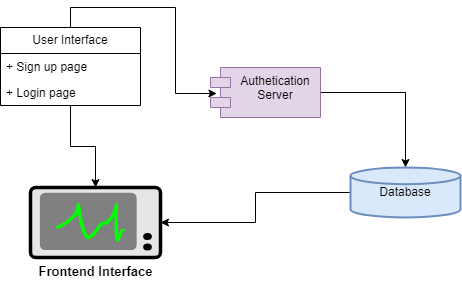

The diagram above was exported from draw.io. Its source (the exported page's mxGraphModel, read from the mxfile embedded in the PNG):
<mxGraphModel dx="1050" dy="567" grid="1" gridSize="10" guides="1" tooltips="1" connect="1" arrows="1" fold="1" page="1" pageScale="1" pageWidth="827" pageHeight="1169" math="0" shadow="0">
  <root>
    <mxCell id="0" />
    <mxCell id="1" parent="0" />
    <mxCell id="aF8Q-FWGILN4twXCrtUf-27" style="edgeStyle=orthogonalEdgeStyle;rounded=0;orthogonalLoop=1;jettySize=auto;html=1;" edge="1" parent="1" source="aF8Q-FWGILN4twXCrtUf-15" target="aF8Q-FWGILN4twXCrtUf-24">
      <mxGeometry relative="1" as="geometry" />
    </mxCell>
    <mxCell id="aF8Q-FWGILN4twXCrtUf-15" value="User Interface" style="swimlane;fontStyle=0;childLayout=stackLayout;horizontal=1;startSize=26;fillColor=none;horizontalStack=0;resizeParent=1;resizeParentMax=0;resizeLast=0;collapsible=1;marginBottom=0;whiteSpace=wrap;html=1;" vertex="1" parent="1">
      <mxGeometry x="90" y="70" width="140" height="78" as="geometry" />
    </mxCell>
    <mxCell id="aF8Q-FWGILN4twXCrtUf-16" value="+ Sign up page" style="text;strokeColor=none;fillColor=none;align=left;verticalAlign=top;spacingLeft=4;spacingRight=4;overflow=hidden;rotatable=0;points=[[0,0.5],[1,0.5]];portConstraint=eastwest;whiteSpace=wrap;html=1;" vertex="1" parent="aF8Q-FWGILN4twXCrtUf-15">
      <mxGeometry y="26" width="140" height="26" as="geometry" />
    </mxCell>
    <mxCell id="aF8Q-FWGILN4twXCrtUf-17" value="+ Login page" style="text;strokeColor=none;fillColor=none;align=left;verticalAlign=top;spacingLeft=4;spacingRight=4;overflow=hidden;rotatable=0;points=[[0,0.5],[1,0.5]];portConstraint=eastwest;whiteSpace=wrap;html=1;" vertex="1" parent="aF8Q-FWGILN4twXCrtUf-15">
      <mxGeometry y="52" width="140" height="26" as="geometry" />
    </mxCell>
    <mxCell id="aF8Q-FWGILN4twXCrtUf-23" style="edgeStyle=orthogonalEdgeStyle;rounded=0;orthogonalLoop=1;jettySize=auto;html=1;exitX=1;exitY=0.5;exitDx=0;exitDy=0;" edge="1" parent="1" source="aF8Q-FWGILN4twXCrtUf-19" target="aF8Q-FWGILN4twXCrtUf-22">
      <mxGeometry relative="1" as="geometry" />
    </mxCell>
    <mxCell id="aF8Q-FWGILN4twXCrtUf-19" value="Authetication Server" style="shape=module;align=left;spacingLeft=20;align=center;verticalAlign=top;whiteSpace=wrap;html=1;fillColor=#e1d5e7;strokeColor=#9673a6;" vertex="1" parent="1">
      <mxGeometry x="300" y="110" width="110" height="50" as="geometry" />
    </mxCell>
    <mxCell id="aF8Q-FWGILN4twXCrtUf-21" style="edgeStyle=orthogonalEdgeStyle;rounded=0;orthogonalLoop=1;jettySize=auto;html=1;exitX=0.5;exitY=0;exitDx=0;exitDy=0;entryX=0.058;entryY=0.52;entryDx=0;entryDy=0;entryPerimeter=0;" edge="1" parent="1" source="aF8Q-FWGILN4twXCrtUf-15" target="aF8Q-FWGILN4twXCrtUf-19">
      <mxGeometry relative="1" as="geometry" />
    </mxCell>
    <mxCell id="aF8Q-FWGILN4twXCrtUf-25" style="edgeStyle=orthogonalEdgeStyle;rounded=0;orthogonalLoop=1;jettySize=auto;html=1;" edge="1" parent="1" source="aF8Q-FWGILN4twXCrtUf-22" target="aF8Q-FWGILN4twXCrtUf-24">
      <mxGeometry relative="1" as="geometry" />
    </mxCell>
    <mxCell id="aF8Q-FWGILN4twXCrtUf-22" value="Database" style="strokeWidth=2;html=1;shape=mxgraph.flowchart.database;whiteSpace=wrap;fillColor=#dae8fc;strokeColor=#6c8ebf;" vertex="1" parent="1">
      <mxGeometry x="440" y="210" width="110" height="50" as="geometry" />
    </mxCell>
    <mxCell id="aF8Q-FWGILN4twXCrtUf-24" value="&lt;font style=&quot;font-size: 13px;&quot;&gt;&lt;b&gt;Frontend Interface&lt;/b&gt;&lt;/font&gt;" style="html=1;strokeWidth=2;outlineConnect=0;dashed=0;align=center;fontSize=8;verticalLabelPosition=bottom;verticalAlign=top;shape=mxgraph.eip.control_bus;fillColor=#c0f5a9" vertex="1" parent="1">
      <mxGeometry x="120" y="230" width="130" height="70" as="geometry" />
    </mxCell>
  </root>
</mxGraphModel>